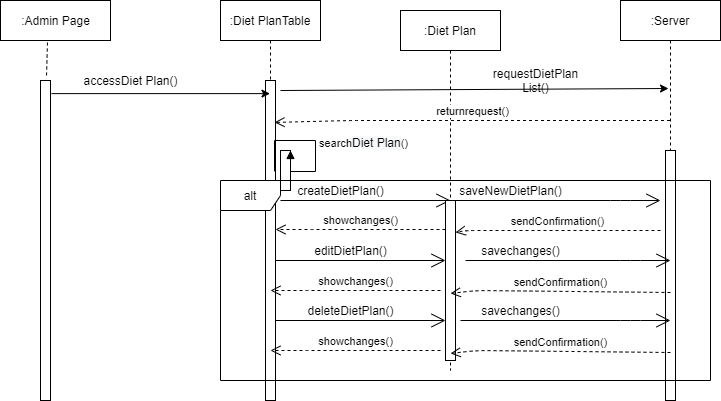

The diagram above was exported from draw.io. Its source (the exported page's mxGraphModel, read from the mxfile embedded in the PNG):
<mxGraphModel dx="868" dy="393" grid="1" gridSize="10" guides="1" tooltips="1" connect="1" arrows="1" fold="1" page="1" pageScale="1" pageWidth="850" pageHeight="1100" math="0" shadow="0">
  <root>
    <mxCell id="0" />
    <mxCell id="1" parent="0" />
    <mxCell id="4IkurjK6d4VWRoUfz8yE-1" value="" style="html=1;points=[];perimeter=orthogonalPerimeter;" vertex="1" parent="1">
      <mxGeometry x="260" y="131" width="10" height="320" as="geometry" />
    </mxCell>
    <mxCell id="4IkurjK6d4VWRoUfz8yE-2" value=":Diet PlanTable" style="shape=umlLifeline;perimeter=lifelinePerimeter;container=1;collapsible=0;recursiveResize=0;rounded=0;shadow=0;strokeWidth=1;" vertex="1" parent="1">
      <mxGeometry x="440" y="51" width="100" height="400" as="geometry" />
    </mxCell>
    <mxCell id="4IkurjK6d4VWRoUfz8yE-3" value="" style="points=[];perimeter=orthogonalPerimeter;rounded=0;shadow=0;strokeWidth=1;" vertex="1" parent="4IkurjK6d4VWRoUfz8yE-2">
      <mxGeometry x="45" y="80" width="10" height="320" as="geometry" />
    </mxCell>
    <mxCell id="4IkurjK6d4VWRoUfz8yE-4" value="" style="html=1;points=[];perimeter=orthogonalPerimeter;" vertex="1" parent="4IkurjK6d4VWRoUfz8yE-2">
      <mxGeometry x="60" y="150" width="10" height="40" as="geometry" />
    </mxCell>
    <mxCell id="4IkurjK6d4VWRoUfz8yE-5" value="search&lt;span style=&quot;font-size: 12px ; text-align: center ; background-color: rgb(248 , 249 , 250)&quot;&gt;Diet Plan&lt;/span&gt;()" style="edgeStyle=orthogonalEdgeStyle;html=1;align=left;spacingLeft=2;endArrow=block;rounded=0;entryX=1;entryY=0;exitX=0.9;exitY=0.284;exitDx=0;exitDy=0;exitPerimeter=0;" edge="1" parent="4IkurjK6d4VWRoUfz8yE-2" source="4IkurjK6d4VWRoUfz8yE-3" target="4IkurjK6d4VWRoUfz8yE-4">
      <mxGeometry relative="1" as="geometry">
        <mxPoint x="65" y="170" as="sourcePoint" />
        <Array as="points">
          <mxPoint x="54" y="140" />
          <mxPoint x="95" y="140" />
          <mxPoint x="95" y="171" />
          <mxPoint x="70" y="171" />
        </Array>
      </mxGeometry>
    </mxCell>
    <mxCell id="4IkurjK6d4VWRoUfz8yE-6" value=":Server" style="shape=umlLifeline;perimeter=lifelinePerimeter;container=1;collapsible=0;recursiveResize=0;rounded=0;shadow=0;strokeWidth=1;" vertex="1" parent="1">
      <mxGeometry x="840" y="51" width="100" height="400" as="geometry" />
    </mxCell>
    <mxCell id="4IkurjK6d4VWRoUfz8yE-7" value="" style="points=[];perimeter=orthogonalPerimeter;rounded=0;shadow=0;strokeWidth=1;" vertex="1" parent="4IkurjK6d4VWRoUfz8yE-6">
      <mxGeometry x="45" y="150" width="10" height="250" as="geometry" />
    </mxCell>
    <mxCell id="4IkurjK6d4VWRoUfz8yE-8" value=":Admin Page" style="html=1;" vertex="1" parent="1">
      <mxGeometry x="220" y="51" width="110" height="40" as="geometry" />
    </mxCell>
    <mxCell id="4IkurjK6d4VWRoUfz8yE-9" value="" style="endArrow=none;dashed=1;html=1;exitX=0.427;exitY=1.05;exitDx=0;exitDy=0;exitPerimeter=0;entryX=0.6;entryY=-0.012;entryDx=0;entryDy=0;entryPerimeter=0;" edge="1" parent="1" source="4IkurjK6d4VWRoUfz8yE-8" target="4IkurjK6d4VWRoUfz8yE-1">
      <mxGeometry width="50" height="50" relative="1" as="geometry">
        <mxPoint x="580" y="231" as="sourcePoint" />
        <mxPoint x="630" y="181" as="targetPoint" />
      </mxGeometry>
    </mxCell>
    <mxCell id="4IkurjK6d4VWRoUfz8yE-10" value=":Diet Plan" style="shape=umlLifeline;perimeter=lifelinePerimeter;container=1;collapsible=0;recursiveResize=0;rounded=0;shadow=0;strokeWidth=1;" vertex="1" parent="1">
      <mxGeometry x="620" y="61" width="100" height="360" as="geometry" />
    </mxCell>
    <mxCell id="4IkurjK6d4VWRoUfz8yE-11" value="" style="endArrow=classic;html=1;exitX=1.1;exitY=0.041;exitDx=0;exitDy=0;exitPerimeter=0;" edge="1" parent="1" source="4IkurjK6d4VWRoUfz8yE-1" target="4IkurjK6d4VWRoUfz8yE-2">
      <mxGeometry width="50" height="50" relative="1" as="geometry">
        <mxPoint x="480" y="281" as="sourcePoint" />
        <mxPoint x="530" y="231" as="targetPoint" />
      </mxGeometry>
    </mxCell>
    <mxCell id="4IkurjK6d4VWRoUfz8yE-12" value="accessDiet Plan()" style="text;html=1;align=center;verticalAlign=middle;resizable=0;points=[];autosize=1;strokeColor=none;" vertex="1" parent="1">
      <mxGeometry x="295" y="121" width="110" height="20" as="geometry" />
    </mxCell>
    <mxCell id="4IkurjK6d4VWRoUfz8yE-13" value="" style="endArrow=classic;html=1;entryX=0.48;entryY=0.22;entryDx=0;entryDy=0;entryPerimeter=0;" edge="1" parent="1" target="4IkurjK6d4VWRoUfz8yE-6">
      <mxGeometry width="50" height="50" relative="1" as="geometry">
        <mxPoint x="500" y="141" as="sourcePoint" />
        <mxPoint x="840" y="151" as="targetPoint" />
      </mxGeometry>
    </mxCell>
    <mxCell id="4IkurjK6d4VWRoUfz8yE-14" value="requestDietPlan&lt;br&gt;List()" style="text;html=1;align=center;verticalAlign=middle;resizable=0;points=[];autosize=1;strokeColor=none;" vertex="1" parent="1">
      <mxGeometry x="705" y="116" width="100" height="30" as="geometry" />
    </mxCell>
    <mxCell id="4IkurjK6d4VWRoUfz8yE-15" value="returnrequest()" style="html=1;verticalAlign=bottom;endArrow=open;dashed=1;endSize=8;entryX=0.9;entryY=0.131;entryDx=0;entryDy=0;entryPerimeter=0;" edge="1" parent="1" source="4IkurjK6d4VWRoUfz8yE-6" target="4IkurjK6d4VWRoUfz8yE-3">
      <mxGeometry relative="1" as="geometry">
        <mxPoint x="550" y="251" as="sourcePoint" />
        <mxPoint x="470" y="251" as="targetPoint" />
        <Array as="points">
          <mxPoint x="570" y="171" />
        </Array>
      </mxGeometry>
    </mxCell>
    <mxCell id="4IkurjK6d4VWRoUfz8yE-16" value="" style="endArrow=open;endFill=1;endSize=12;html=1;" edge="1" parent="1">
      <mxGeometry width="160" relative="1" as="geometry">
        <mxPoint x="500" y="251" as="sourcePoint" />
        <mxPoint x="670" y="251" as="targetPoint" />
      </mxGeometry>
    </mxCell>
    <mxCell id="4IkurjK6d4VWRoUfz8yE-17" value="" style="html=1;points=[];perimeter=orthogonalPerimeter;" vertex="1" parent="1">
      <mxGeometry x="665" y="251" width="10" height="160" as="geometry" />
    </mxCell>
    <mxCell id="4IkurjK6d4VWRoUfz8yE-18" value="createDietPlan()" style="text;html=1;align=center;verticalAlign=middle;resizable=0;points=[];autosize=1;strokeColor=none;" vertex="1" parent="1">
      <mxGeometry x="510" y="231" width="100" height="20" as="geometry" />
    </mxCell>
    <mxCell id="4IkurjK6d4VWRoUfz8yE-19" value="" style="endArrow=open;endFill=1;endSize=12;html=1;" edge="1" parent="1" source="4IkurjK6d4VWRoUfz8yE-17">
      <mxGeometry width="160" relative="1" as="geometry">
        <mxPoint x="710" y="251" as="sourcePoint" />
        <mxPoint x="880" y="251" as="targetPoint" />
        <Array as="points">
          <mxPoint x="840" y="251" />
        </Array>
      </mxGeometry>
    </mxCell>
    <mxCell id="4IkurjK6d4VWRoUfz8yE-20" value="saveNewDietPlan()" style="text;html=1;align=center;verticalAlign=middle;resizable=0;points=[];autosize=1;strokeColor=none;" vertex="1" parent="1">
      <mxGeometry x="670" y="231" width="120" height="20" as="geometry" />
    </mxCell>
    <mxCell id="4IkurjK6d4VWRoUfz8yE-21" value="sendConfirmation()" style="html=1;verticalAlign=bottom;endArrow=open;dashed=1;endSize=8;" edge="1" parent="1">
      <mxGeometry relative="1" as="geometry">
        <mxPoint x="880" y="281" as="sourcePoint" />
        <mxPoint x="675" y="282.96000000000004" as="targetPoint" />
        <Array as="points">
          <mxPoint x="686" y="281.00000000000006" />
        </Array>
      </mxGeometry>
    </mxCell>
    <mxCell id="4IkurjK6d4VWRoUfz8yE-22" value="editDietPlan()" style="text;html=1;align=center;verticalAlign=middle;resizable=0;points=[];autosize=1;strokeColor=none;" vertex="1" parent="1">
      <mxGeometry x="525" y="291" width="90" height="20" as="geometry" />
    </mxCell>
    <mxCell id="4IkurjK6d4VWRoUfz8yE-23" value="" style="endArrow=open;endFill=1;endSize=12;html=1;" edge="1" parent="1">
      <mxGeometry width="160" relative="1" as="geometry">
        <mxPoint x="685" y="311" as="sourcePoint" />
        <mxPoint x="890" y="311" as="targetPoint" />
        <Array as="points">
          <mxPoint x="850" y="311" />
        </Array>
      </mxGeometry>
    </mxCell>
    <mxCell id="4IkurjK6d4VWRoUfz8yE-24" value="savechanges()" style="text;html=1;align=center;verticalAlign=middle;resizable=0;points=[];autosize=1;strokeColor=none;" vertex="1" parent="1">
      <mxGeometry x="695" y="291" width="90" height="20" as="geometry" />
    </mxCell>
    <mxCell id="4IkurjK6d4VWRoUfz8yE-25" value="sendConfirmation()" style="html=1;verticalAlign=bottom;endArrow=open;dashed=1;endSize=8;entryX=0.5;entryY=0.581;entryDx=0;entryDy=0;entryPerimeter=0;" edge="1" parent="1" target="4IkurjK6d4VWRoUfz8yE-17">
      <mxGeometry relative="1" as="geometry">
        <mxPoint x="890" y="343" as="sourcePoint" />
        <mxPoint x="680" y="344" as="targetPoint" />
        <Array as="points">
          <mxPoint x="696" y="341.00000000000006" />
        </Array>
      </mxGeometry>
    </mxCell>
    <mxCell id="4IkurjK6d4VWRoUfz8yE-26" value="" style="endArrow=open;endFill=1;endSize=12;html=1;" edge="1" parent="1">
      <mxGeometry width="160" relative="1" as="geometry">
        <mxPoint x="495" y="311" as="sourcePoint" />
        <mxPoint x="665" y="311" as="targetPoint" />
      </mxGeometry>
    </mxCell>
    <mxCell id="4IkurjK6d4VWRoUfz8yE-27" value="showchanges()" style="html=1;verticalAlign=bottom;endArrow=open;dashed=1;endSize=8;" edge="1" parent="1">
      <mxGeometry relative="1" as="geometry">
        <mxPoint x="660" y="341" as="sourcePoint" />
        <mxPoint x="490" y="341" as="targetPoint" />
        <Array as="points">
          <mxPoint x="517" y="341.00000000000006" />
        </Array>
      </mxGeometry>
    </mxCell>
    <mxCell id="4IkurjK6d4VWRoUfz8yE-28" value="deleteDietPlan()" style="text;html=1;align=center;verticalAlign=middle;resizable=0;points=[];autosize=1;strokeColor=none;" vertex="1" parent="1">
      <mxGeometry x="520" y="351" width="100" height="20" as="geometry" />
    </mxCell>
    <mxCell id="4IkurjK6d4VWRoUfz8yE-29" value="" style="endArrow=open;endFill=1;endSize=12;html=1;" edge="1" parent="1">
      <mxGeometry width="160" relative="1" as="geometry">
        <mxPoint x="680" y="371" as="sourcePoint" />
        <mxPoint x="890" y="371" as="targetPoint" />
        <Array as="points">
          <mxPoint x="850" y="371" />
        </Array>
      </mxGeometry>
    </mxCell>
    <mxCell id="4IkurjK6d4VWRoUfz8yE-30" value="savechanges()" style="text;html=1;align=center;verticalAlign=middle;resizable=0;points=[];autosize=1;strokeColor=none;" vertex="1" parent="1">
      <mxGeometry x="695" y="351" width="90" height="20" as="geometry" />
    </mxCell>
    <mxCell id="4IkurjK6d4VWRoUfz8yE-31" value="sendConfirmation()" style="html=1;verticalAlign=bottom;endArrow=open;dashed=1;endSize=8;entryX=0.5;entryY=0.956;entryDx=0;entryDy=0;entryPerimeter=0;" edge="1" parent="1" target="4IkurjK6d4VWRoUfz8yE-17">
      <mxGeometry relative="1" as="geometry">
        <mxPoint x="890" y="403" as="sourcePoint" />
        <mxPoint x="680" y="404" as="targetPoint" />
        <Array as="points">
          <mxPoint x="696" y="401.00000000000006" />
        </Array>
      </mxGeometry>
    </mxCell>
    <mxCell id="4IkurjK6d4VWRoUfz8yE-32" value="" style="endArrow=open;endFill=1;endSize=12;html=1;" edge="1" parent="1">
      <mxGeometry width="160" relative="1" as="geometry">
        <mxPoint x="495" y="371" as="sourcePoint" />
        <mxPoint x="665" y="371" as="targetPoint" />
      </mxGeometry>
    </mxCell>
    <mxCell id="4IkurjK6d4VWRoUfz8yE-33" value="showchanges()" style="html=1;verticalAlign=bottom;endArrow=open;dashed=1;endSize=8;" edge="1" parent="1">
      <mxGeometry relative="1" as="geometry">
        <mxPoint x="660" y="401" as="sourcePoint" />
        <mxPoint x="490" y="401" as="targetPoint" />
        <Array as="points">
          <mxPoint x="517" y="401.00000000000006" />
        </Array>
      </mxGeometry>
    </mxCell>
    <mxCell id="4IkurjK6d4VWRoUfz8yE-34" value="showchanges()" style="html=1;verticalAlign=bottom;endArrow=open;dashed=1;endSize=8;" edge="1" parent="1">
      <mxGeometry relative="1" as="geometry">
        <mxPoint x="665" y="280" as="sourcePoint" />
        <mxPoint x="495" y="280" as="targetPoint" />
        <Array as="points">
          <mxPoint x="522" y="280.00000000000006" />
        </Array>
      </mxGeometry>
    </mxCell>
    <mxCell id="4IkurjK6d4VWRoUfz8yE-35" value="alt" style="shape=umlFrame;whiteSpace=wrap;html=1;" vertex="1" parent="1">
      <mxGeometry x="440" y="231" width="490" height="200" as="geometry" />
    </mxCell>
  </root>
</mxGraphModel>